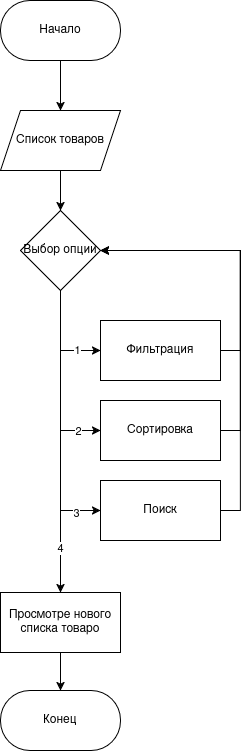

The diagram above was exported from draw.io. Its source (the exported page's mxGraphModel, read from the mxfile embedded in the PNG):
<mxGraphModel dx="599" dy="347" grid="1" gridSize="10" guides="1" tooltips="1" connect="1" arrows="1" fold="1" page="1" pageScale="1" pageWidth="850" pageHeight="1100" math="0" shadow="0">
  <root>
    <mxCell id="0" />
    <mxCell id="1" parent="0" />
    <mxCell id="8ilxt51FKv285lrUv36G-3" edge="1" parent="1" source="8ilxt51FKv285lrUv36G-1" style="edgeStyle=orthogonalEdgeStyle;rounded=0;orthogonalLoop=1;jettySize=auto;html=1;exitX=0.5;exitY=1;exitDx=0;exitDy=0;entryX=0.5;entryY=0;entryDx=0;entryDy=0;" target="8ilxt51FKv285lrUv36G-2">
      <mxGeometry relative="1" as="geometry" />
    </mxCell>
    <mxCell id="8ilxt51FKv285lrUv36G-1" parent="1" style="rounded=1;whiteSpace=wrap;html=1;arcSize=49;" value="Начало" vertex="1">
      <mxGeometry height="60" width="120" x="365" y="30" as="geometry" />
    </mxCell>
    <mxCell id="8ilxt51FKv285lrUv36G-5" edge="1" parent="1" source="8ilxt51FKv285lrUv36G-2" style="edgeStyle=orthogonalEdgeStyle;rounded=0;orthogonalLoop=1;jettySize=auto;html=1;exitX=0.5;exitY=1;exitDx=0;exitDy=0;" target="8ilxt51FKv285lrUv36G-4">
      <mxGeometry relative="1" as="geometry" />
    </mxCell>
    <mxCell id="8ilxt51FKv285lrUv36G-2" parent="1" style="shape=parallelogram;perimeter=parallelogramPerimeter;whiteSpace=wrap;html=1;fixedSize=1;" value="Список товаров" vertex="1">
      <mxGeometry height="60" width="120" x="365" y="140" as="geometry" />
    </mxCell>
    <mxCell id="8ilxt51FKv285lrUv36G-10" edge="1" parent="1" source="8ilxt51FKv285lrUv36G-4" style="edgeStyle=orthogonalEdgeStyle;rounded=0;orthogonalLoop=1;jettySize=auto;html=1;exitX=0.5;exitY=1;exitDx=0;exitDy=0;" target="8ilxt51FKv285lrUv36G-9">
      <mxGeometry relative="1" as="geometry" />
    </mxCell>
    <mxCell id="8ilxt51FKv285lrUv36G-17" connectable="0" parent="8ilxt51FKv285lrUv36G-10" style="edgeLabel;html=1;align=center;verticalAlign=middle;resizable=0;points=[];" value="4" vertex="1">
      <mxGeometry relative="1" x="0.702" y="-1" as="geometry">
        <mxPoint as="offset" />
      </mxGeometry>
    </mxCell>
    <mxCell id="8ilxt51FKv285lrUv36G-11" edge="1" parent="1" source="8ilxt51FKv285lrUv36G-4" style="edgeStyle=orthogonalEdgeStyle;rounded=0;orthogonalLoop=1;jettySize=auto;html=1;exitX=0.5;exitY=1;exitDx=0;exitDy=0;entryX=0;entryY=0.5;entryDx=0;entryDy=0;" target="8ilxt51FKv285lrUv36G-8">
      <mxGeometry relative="1" as="geometry" />
    </mxCell>
    <mxCell id="8ilxt51FKv285lrUv36G-16" connectable="0" parent="8ilxt51FKv285lrUv36G-11" style="edgeLabel;html=1;align=center;verticalAlign=middle;resizable=0;points=[];" value="3" vertex="1">
      <mxGeometry relative="1" x="0.8077" y="-2" as="geometry">
        <mxPoint as="offset" />
      </mxGeometry>
    </mxCell>
    <mxCell id="8ilxt51FKv285lrUv36G-12" edge="1" parent="1" source="8ilxt51FKv285lrUv36G-4" style="edgeStyle=orthogonalEdgeStyle;rounded=0;orthogonalLoop=1;jettySize=auto;html=1;exitX=0.5;exitY=1;exitDx=0;exitDy=0;entryX=0;entryY=0.5;entryDx=0;entryDy=0;" target="8ilxt51FKv285lrUv36G-7">
      <mxGeometry relative="1" as="geometry" />
    </mxCell>
    <mxCell id="8ilxt51FKv285lrUv36G-15" connectable="0" parent="8ilxt51FKv285lrUv36G-12" style="edgeLabel;html=1;align=center;verticalAlign=middle;resizable=0;points=[];" value="2" vertex="1">
      <mxGeometry relative="1" x="0.7444" as="geometry">
        <mxPoint as="offset" />
      </mxGeometry>
    </mxCell>
    <mxCell id="8ilxt51FKv285lrUv36G-13" edge="1" parent="1" source="8ilxt51FKv285lrUv36G-4" style="edgeStyle=orthogonalEdgeStyle;rounded=0;orthogonalLoop=1;jettySize=auto;html=1;exitX=0.5;exitY=1;exitDx=0;exitDy=0;entryX=0;entryY=0.5;entryDx=0;entryDy=0;" target="8ilxt51FKv285lrUv36G-6">
      <mxGeometry relative="1" as="geometry" />
    </mxCell>
    <mxCell id="8ilxt51FKv285lrUv36G-14" connectable="0" parent="8ilxt51FKv285lrUv36G-13" style="edgeLabel;html=1;align=center;verticalAlign=middle;resizable=0;points=[];" value="1" vertex="1">
      <mxGeometry relative="1" x="0.52" y="1" as="geometry">
        <mxPoint as="offset" />
      </mxGeometry>
    </mxCell>
    <mxCell id="8ilxt51FKv285lrUv36G-4" parent="1" style="rhombus;whiteSpace=wrap;html=1;" value="Выбор опции" vertex="1">
      <mxGeometry height="80" width="80" x="385" y="240" as="geometry" />
    </mxCell>
    <mxCell id="8ilxt51FKv285lrUv36G-20" edge="1" parent="1" source="8ilxt51FKv285lrUv36G-6" style="edgeStyle=orthogonalEdgeStyle;rounded=0;orthogonalLoop=1;jettySize=auto;html=1;exitX=1;exitY=0.5;exitDx=0;exitDy=0;entryX=1;entryY=0.5;entryDx=0;entryDy=0;" target="8ilxt51FKv285lrUv36G-4">
      <mxGeometry relative="1" as="geometry" />
    </mxCell>
    <mxCell id="8ilxt51FKv285lrUv36G-6" parent="1" style="rounded=0;whiteSpace=wrap;html=1;" value="Фильтрация" vertex="1">
      <mxGeometry height="60" width="120" x="465" y="350" as="geometry" />
    </mxCell>
    <mxCell id="8ilxt51FKv285lrUv36G-19" edge="1" parent="1" source="8ilxt51FKv285lrUv36G-7" style="edgeStyle=orthogonalEdgeStyle;rounded=0;orthogonalLoop=1;jettySize=auto;html=1;exitX=1;exitY=0.5;exitDx=0;exitDy=0;entryX=1;entryY=0.5;entryDx=0;entryDy=0;" target="8ilxt51FKv285lrUv36G-4">
      <mxGeometry relative="1" as="geometry" />
    </mxCell>
    <mxCell id="8ilxt51FKv285lrUv36G-7" parent="1" style="rounded=0;whiteSpace=wrap;html=1;" value="Сортировка" vertex="1">
      <mxGeometry height="60" width="120" x="465" y="430" as="geometry" />
    </mxCell>
    <mxCell id="8ilxt51FKv285lrUv36G-18" edge="1" parent="1" source="8ilxt51FKv285lrUv36G-8" style="edgeStyle=orthogonalEdgeStyle;rounded=0;orthogonalLoop=1;jettySize=auto;html=1;exitX=1;exitY=0.5;exitDx=0;exitDy=0;entryX=1;entryY=0.5;entryDx=0;entryDy=0;" target="8ilxt51FKv285lrUv36G-4">
      <mxGeometry relative="1" as="geometry" />
    </mxCell>
    <mxCell id="8ilxt51FKv285lrUv36G-8" parent="1" style="rounded=0;whiteSpace=wrap;html=1;" value="Поиск" vertex="1">
      <mxGeometry height="60" width="120" x="465" y="510" as="geometry" />
    </mxCell>
    <mxCell id="8ilxt51FKv285lrUv36G-23" edge="1" parent="1" source="8ilxt51FKv285lrUv36G-9" style="edgeStyle=orthogonalEdgeStyle;rounded=0;orthogonalLoop=1;jettySize=auto;html=1;exitX=0.5;exitY=1;exitDx=0;exitDy=0;entryX=0.5;entryY=0;entryDx=0;entryDy=0;" target="8ilxt51FKv285lrUv36G-22">
      <mxGeometry relative="1" as="geometry" />
    </mxCell>
    <mxCell id="8ilxt51FKv285lrUv36G-9" parent="1" style="rounded=0;whiteSpace=wrap;html=1;" value="Просмотре нового списка товаро" vertex="1">
      <mxGeometry height="60" width="120" x="365" y="622" as="geometry" />
    </mxCell>
    <mxCell id="8ilxt51FKv285lrUv36G-22" parent="1" style="rounded=1;whiteSpace=wrap;html=1;arcSize=49;" value="Конец" vertex="1">
      <mxGeometry height="60" width="120" x="365" y="720" as="geometry" />
    </mxCell>
  </root>
</mxGraphModel>